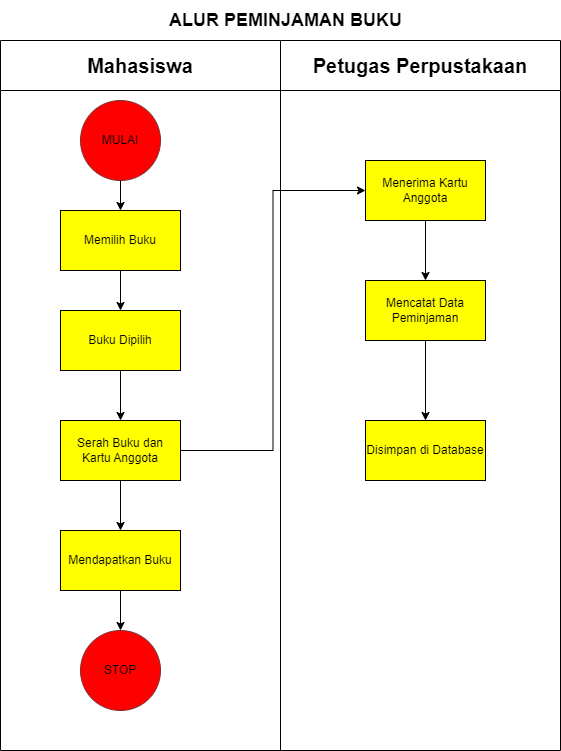

The diagram above was exported from draw.io. Its source (the exported page's mxGraphModel, read from the mxfile embedded in the PNG):
<mxGraphModel dx="1434" dy="749" grid="1" gridSize="10" guides="1" tooltips="1" connect="1" arrows="1" fold="1" page="1" pageScale="1" pageWidth="850" pageHeight="1100" math="0" shadow="0">
  <root>
    <mxCell id="0" />
    <mxCell id="1" parent="0" />
    <mxCell id="s_mbwr2JaNET9_Mj4LhL-1" value="&lt;font style=&quot;font-size: 20px;&quot;&gt;Mahasiswa&lt;br&gt;&lt;/font&gt;" style="swimlane;whiteSpace=wrap;html=1;startSize=50;" vertex="1" parent="1">
      <mxGeometry x="5" y="80" width="280" height="710" as="geometry" />
    </mxCell>
    <mxCell id="s_mbwr2JaNET9_Mj4LhL-2" value="MULAI" style="ellipse;whiteSpace=wrap;html=1;aspect=fixed;strokeColor=#813131;fillColor=#FF0000;" vertex="1" parent="s_mbwr2JaNET9_Mj4LhL-1">
      <mxGeometry x="80" y="60" width="80" height="80" as="geometry" />
    </mxCell>
    <mxCell id="s_mbwr2JaNET9_Mj4LhL-3" style="edgeStyle=orthogonalEdgeStyle;rounded=0;orthogonalLoop=1;jettySize=auto;html=1;entryX=0.5;entryY=0;entryDx=0;entryDy=0;fontSize=18;" edge="1" parent="s_mbwr2JaNET9_Mj4LhL-1" source="s_mbwr2JaNET9_Mj4LhL-4" target="s_mbwr2JaNET9_Mj4LhL-7">
      <mxGeometry relative="1" as="geometry" />
    </mxCell>
    <mxCell id="s_mbwr2JaNET9_Mj4LhL-4" value="Mendapatkan Buku" style="rounded=0;whiteSpace=wrap;html=1;fillColor=#FFFF00;" vertex="1" parent="s_mbwr2JaNET9_Mj4LhL-1">
      <mxGeometry x="60" y="490" width="120" height="60" as="geometry" />
    </mxCell>
    <mxCell id="s_mbwr2JaNET9_Mj4LhL-13" style="edgeStyle=orthogonalEdgeStyle;rounded=0;orthogonalLoop=1;jettySize=auto;html=1;entryX=0.5;entryY=0;entryDx=0;entryDy=0;" edge="1" parent="s_mbwr2JaNET9_Mj4LhL-1" source="s_mbwr2JaNET9_Mj4LhL-5" target="s_mbwr2JaNET9_Mj4LhL-10">
      <mxGeometry relative="1" as="geometry" />
    </mxCell>
    <mxCell id="s_mbwr2JaNET9_Mj4LhL-5" value="Memilih Buku" style="rounded=0;whiteSpace=wrap;html=1;fillColor=#FFFF00;" vertex="1" parent="s_mbwr2JaNET9_Mj4LhL-1">
      <mxGeometry x="60" y="170" width="120" height="60" as="geometry" />
    </mxCell>
    <mxCell id="s_mbwr2JaNET9_Mj4LhL-6" value="" style="endArrow=classic;html=1;rounded=0;exitX=0.5;exitY=1;exitDx=0;exitDy=0;" edge="1" parent="s_mbwr2JaNET9_Mj4LhL-1" source="s_mbwr2JaNET9_Mj4LhL-2" target="s_mbwr2JaNET9_Mj4LhL-5">
      <mxGeometry width="50" height="50" relative="1" as="geometry">
        <mxPoint x="220" y="125" as="sourcePoint" />
        <mxPoint x="360" y="100" as="targetPoint" />
      </mxGeometry>
    </mxCell>
    <mxCell id="s_mbwr2JaNET9_Mj4LhL-7" value="STOP" style="ellipse;whiteSpace=wrap;html=1;aspect=fixed;strokeColor=#813131;fillColor=#FF0000;" vertex="1" parent="s_mbwr2JaNET9_Mj4LhL-1">
      <mxGeometry x="80" y="590" width="80" height="80" as="geometry" />
    </mxCell>
    <mxCell id="s_mbwr2JaNET9_Mj4LhL-10" value="Buku Dipilih" style="rounded=0;whiteSpace=wrap;html=1;fillColor=#FFFF00;" vertex="1" parent="s_mbwr2JaNET9_Mj4LhL-1">
      <mxGeometry x="60" y="270" width="120" height="60" as="geometry" />
    </mxCell>
    <mxCell id="s_mbwr2JaNET9_Mj4LhL-22" style="edgeStyle=orthogonalEdgeStyle;rounded=0;orthogonalLoop=1;jettySize=auto;html=1;entryX=0.5;entryY=0;entryDx=0;entryDy=0;" edge="1" parent="s_mbwr2JaNET9_Mj4LhL-1" source="s_mbwr2JaNET9_Mj4LhL-11" target="s_mbwr2JaNET9_Mj4LhL-4">
      <mxGeometry relative="1" as="geometry" />
    </mxCell>
    <mxCell id="s_mbwr2JaNET9_Mj4LhL-11" value="Serah Buku dan Kartu Anggota" style="rounded=0;whiteSpace=wrap;html=1;fillColor=#FFFF00;" vertex="1" parent="s_mbwr2JaNET9_Mj4LhL-1">
      <mxGeometry x="60" y="380" width="120" height="60" as="geometry" />
    </mxCell>
    <mxCell id="s_mbwr2JaNET9_Mj4LhL-9" style="edgeStyle=orthogonalEdgeStyle;rounded=0;orthogonalLoop=1;jettySize=auto;html=1;entryX=0.5;entryY=0;entryDx=0;entryDy=0;" edge="1" parent="s_mbwr2JaNET9_Mj4LhL-1" source="s_mbwr2JaNET9_Mj4LhL-10" target="s_mbwr2JaNET9_Mj4LhL-11">
      <mxGeometry relative="1" as="geometry" />
    </mxCell>
    <mxCell id="s_mbwr2JaNET9_Mj4LhL-8" value="&lt;font style=&quot;font-size: 20px;&quot;&gt;Petugas Perpustakaan&lt;br&gt;&lt;/font&gt;" style="swimlane;whiteSpace=wrap;html=1;startSize=50;" vertex="1" parent="1">
      <mxGeometry x="285" y="80" width="280" height="710" as="geometry" />
    </mxCell>
    <mxCell id="s_mbwr2JaNET9_Mj4LhL-17" style="edgeStyle=orthogonalEdgeStyle;rounded=0;orthogonalLoop=1;jettySize=auto;html=1;entryX=0.5;entryY=0;entryDx=0;entryDy=0;" edge="1" parent="s_mbwr2JaNET9_Mj4LhL-8" source="s_mbwr2JaNET9_Mj4LhL-14" target="s_mbwr2JaNET9_Mj4LhL-16">
      <mxGeometry relative="1" as="geometry" />
    </mxCell>
    <mxCell id="s_mbwr2JaNET9_Mj4LhL-14" value="Menerima Kartu Anggota" style="rounded=0;whiteSpace=wrap;html=1;fillColor=#FFFF00;" vertex="1" parent="s_mbwr2JaNET9_Mj4LhL-8">
      <mxGeometry x="85" y="120" width="120" height="60" as="geometry" />
    </mxCell>
    <mxCell id="s_mbwr2JaNET9_Mj4LhL-24" style="edgeStyle=orthogonalEdgeStyle;rounded=0;orthogonalLoop=1;jettySize=auto;html=1;" edge="1" parent="s_mbwr2JaNET9_Mj4LhL-8" source="s_mbwr2JaNET9_Mj4LhL-16" target="s_mbwr2JaNET9_Mj4LhL-23">
      <mxGeometry relative="1" as="geometry" />
    </mxCell>
    <mxCell id="s_mbwr2JaNET9_Mj4LhL-16" value="Mencatat Data Peminjaman" style="rounded=0;whiteSpace=wrap;html=1;fillColor=#FFFF00;" vertex="1" parent="s_mbwr2JaNET9_Mj4LhL-8">
      <mxGeometry x="85" y="240" width="120" height="60" as="geometry" />
    </mxCell>
    <mxCell id="s_mbwr2JaNET9_Mj4LhL-23" value="Disimpan di Database" style="rounded=0;whiteSpace=wrap;html=1;fillColor=#FFFF00;" vertex="1" parent="s_mbwr2JaNET9_Mj4LhL-8">
      <mxGeometry x="85" y="380" width="120" height="60" as="geometry" />
    </mxCell>
    <mxCell id="s_mbwr2JaNET9_Mj4LhL-12" value="&lt;font style=&quot;font-size: 18px;&quot;&gt;&lt;b&gt;ALUR PEMINJAMAN BUKU&lt;/b&gt;&lt;/font&gt;" style="text;html=1;align=center;verticalAlign=middle;resizable=0;points=[];autosize=1;strokeColor=none;fillColor=none;" vertex="1" parent="1">
      <mxGeometry x="160" y="40" width="260" height="40" as="geometry" />
    </mxCell>
    <mxCell id="s_mbwr2JaNET9_Mj4LhL-15" style="edgeStyle=orthogonalEdgeStyle;rounded=0;orthogonalLoop=1;jettySize=auto;html=1;entryX=0;entryY=0.5;entryDx=0;entryDy=0;" edge="1" parent="1" source="s_mbwr2JaNET9_Mj4LhL-11" target="s_mbwr2JaNET9_Mj4LhL-14">
      <mxGeometry relative="1" as="geometry" />
    </mxCell>
  </root>
</mxGraphModel>